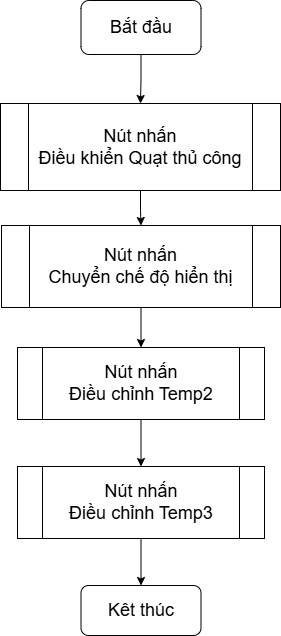

The diagram above was exported from draw.io. Its source (the exported page's mxGraphModel, read from the mxfile embedded in the PNG):
<mxGraphModel dx="1044" dy="1008" grid="0" gridSize="10" guides="1" tooltips="1" connect="1" arrows="1" fold="1" page="0" pageScale="1" pageWidth="850" pageHeight="1100" math="0" shadow="0">
  <root>
    <mxCell id="0" />
    <mxCell id="1" parent="0" />
    <mxCell id="tKynrgi6J4u5nkrXJ-g2-3" value="" style="edgeStyle=orthogonalEdgeStyle;rounded=0;orthogonalLoop=1;jettySize=auto;html=1;" parent="1" source="oKKUPHV51uEVImnx4Np5-1" target="oKKUPHV51uEVImnx4Np5-28" edge="1">
      <mxGeometry relative="1" as="geometry" />
    </mxCell>
    <mxCell id="oKKUPHV51uEVImnx4Np5-1" value="&lt;font style=&quot;font-size: 18px;&quot;&gt;Bắt đầu&lt;/font&gt;" style="rounded=1;whiteSpace=wrap;html=1;" parent="1" vertex="1">
      <mxGeometry x="343.5" y="-22" width="120" height="54" as="geometry" />
    </mxCell>
    <mxCell id="oKKUPHV51uEVImnx4Np5-21" value="" style="edgeStyle=orthogonalEdgeStyle;rounded=0;orthogonalLoop=1;jettySize=auto;html=1;" parent="1" source="oKKUPHV51uEVImnx4Np5-17" target="oKKUPHV51uEVImnx4Np5-20" edge="1">
      <mxGeometry relative="1" as="geometry" />
    </mxCell>
    <mxCell id="oKKUPHV51uEVImnx4Np5-17" value="&lt;font style=&quot;font-size: 18px;&quot;&gt;Nút nhấn&lt;/font&gt;&lt;div&gt;&lt;span style=&quot;font-size: 18px;&quot;&gt;Chuyển chế độ hiển thị&lt;/span&gt;&lt;/div&gt;" style="shape=process;whiteSpace=wrap;html=1;backgroundOutline=1;" parent="1" vertex="1">
      <mxGeometry x="264" y="203" width="279" height="82" as="geometry" />
    </mxCell>
    <mxCell id="oKKUPHV51uEVImnx4Np5-64" value="" style="edgeStyle=orthogonalEdgeStyle;rounded=0;orthogonalLoop=1;jettySize=auto;html=1;" parent="1" source="oKKUPHV51uEVImnx4Np5-20" target="oKKUPHV51uEVImnx4Np5-63" edge="1">
      <mxGeometry relative="1" as="geometry" />
    </mxCell>
    <mxCell id="oKKUPHV51uEVImnx4Np5-20" value="&lt;font style=&quot;font-size: 18px;&quot;&gt;Nút nhấn&lt;/font&gt;&lt;div&gt;&lt;span style=&quot;font-size: 18px;&quot;&gt;Điều chỉnh Temp2&lt;/span&gt;&lt;/div&gt;" style="shape=process;whiteSpace=wrap;html=1;backgroundOutline=1;" parent="1" vertex="1">
      <mxGeometry x="280" y="325" width="247" height="72" as="geometry" />
    </mxCell>
    <mxCell id="oKKUPHV51uEVImnx4Np5-22" value="&lt;font style=&quot;font-size: 18px;&quot;&gt;Kêt thúc&lt;/font&gt;" style="rounded=1;whiteSpace=wrap;html=1;" parent="1" vertex="1">
      <mxGeometry x="343.5" y="563" width="120" height="50" as="geometry" />
    </mxCell>
    <mxCell id="tKynrgi6J4u5nkrXJ-g2-2" value="" style="edgeStyle=orthogonalEdgeStyle;rounded=0;orthogonalLoop=1;jettySize=auto;html=1;" parent="1" source="oKKUPHV51uEVImnx4Np5-28" target="oKKUPHV51uEVImnx4Np5-17" edge="1">
      <mxGeometry relative="1" as="geometry" />
    </mxCell>
    <mxCell id="oKKUPHV51uEVImnx4Np5-28" value="&lt;font style=&quot;font-size: 18px;&quot;&gt;Nút nhấn&lt;/font&gt;&lt;div&gt;&lt;span style=&quot;font-size: 18px;&quot;&gt;Điều khiển Quạt thủ công&lt;/span&gt;&lt;/div&gt;" style="shape=process;whiteSpace=wrap;html=1;backgroundOutline=1;" parent="1" vertex="1">
      <mxGeometry x="263" y="81" width="280" height="87" as="geometry" />
    </mxCell>
    <mxCell id="tKynrgi6J4u5nkrXJ-g2-1" value="" style="edgeStyle=orthogonalEdgeStyle;rounded=0;orthogonalLoop=1;jettySize=auto;html=1;" parent="1" source="oKKUPHV51uEVImnx4Np5-63" target="oKKUPHV51uEVImnx4Np5-22" edge="1">
      <mxGeometry relative="1" as="geometry" />
    </mxCell>
    <mxCell id="oKKUPHV51uEVImnx4Np5-63" value="&lt;font style=&quot;font-size: 18px;&quot;&gt;Nút nhấn&lt;/font&gt;&lt;div&gt;&lt;span style=&quot;font-size: 18px;&quot;&gt;Điều chỉnh Temp3&lt;/span&gt;&lt;/div&gt;" style="shape=process;whiteSpace=wrap;html=1;backgroundOutline=1;" parent="1" vertex="1">
      <mxGeometry x="280" y="444" width="247" height="72" as="geometry" />
    </mxCell>
  </root>
</mxGraphModel>